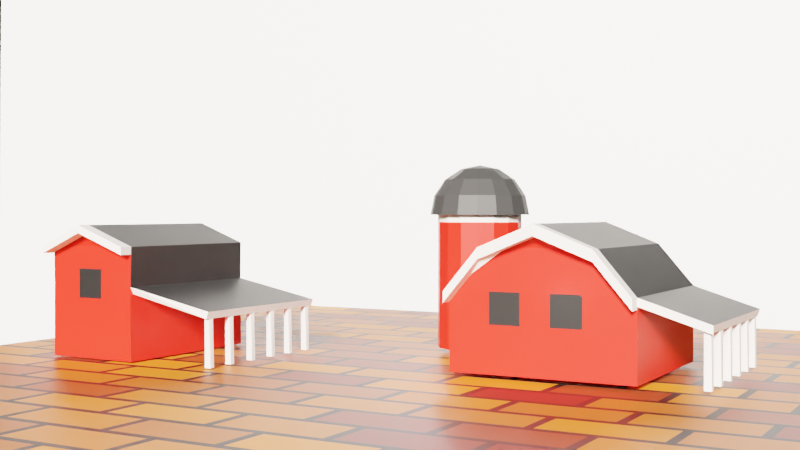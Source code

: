 # Source: lowpoly.blend  (saved by Blender 2.80.75; exported with 4.5.12 LTS)
import bpy
from mathutils import Matrix  # noqa: F401  (used for matrix-valued properties, if any)

bpy.ops.wm.read_factory_settings(use_empty=True)
scene = bpy.context.scene
scene.name = 'Scene'

# ---- collections
col_collection = bpy.data.collections.new('Collection'); scene.collection.children.link(col_collection)

# ---- materials (node trees are filled in below, after node groups)
mat_red_farm = bpy.data.materials.new('red farm ')
mat_red_farm.alpha_threshold = 0.0
mat_red_farm.use_transparent_shadow = False
mat_red_farm.line_color = (0.0, 0.0, 0.0, 1.0)
mat_roof = bpy.data.materials.new('roof ')
mat_roof.use_transparent_shadow = False
mat_white_paint = bpy.data.materials.new('white paint')
mat_white_paint.use_transparent_shadow = False
mat_roof_1 = bpy.data.materials.new('ROOF')
mat_roof_1.use_transparent_shadow = False
mat_window = bpy.data.materials.new('window')
mat_window.use_transparent_shadow = False
mat_ground = bpy.data.materials.new('ground')
mat_ground.use_transparent_shadow = False
mat_bg = bpy.data.materials.new('bg')
mat_bg.use_transparent_shadow = False

# ---- material node trees
mat_red_farm.use_nodes = True; mat_red_farm.node_tree.nodes.clear()
_N = mat_red_farm.node_tree.nodes; _L = mat_red_farm.node_tree.links
n0 = _N.new('ShaderNodeOutputMaterial'); n0.name = 'Material Output'; n0.location = (300, 300)
n1 = _N.new('ShaderNodeBsdfPrincipled'); n1.name = 'Principled BSDF'; n1.location = (10, 300)
n1.distribution = 'GGX'
n1.subsurface_method = 'BURLEY'
n1.inputs[0].default_value = (0.8, 0.01386, 0.007136, 1.0)
n1.inputs[2].default_value = 0.4
n1.inputs[3].default_value = 1.45
n1.inputs[27].default_value = (0.0, 0.0, 0.0, 1.0)
n1.inputs[28].default_value = 1.0
_L.new(n1.outputs[0], n0.inputs[0])
n0.is_active_output = True
mat_roof.use_nodes = True; mat_roof.node_tree.nodes.clear()
_N = mat_roof.node_tree.nodes; _L = mat_roof.node_tree.links
n0 = _N.new('ShaderNodeOutputMaterial'); n0.name = 'Material Output'; n0.location = (300, 300)
n1 = _N.new('ShaderNodeBsdfPrincipled'); n1.name = 'Principled BSDF'; n1.location = (10, 300)
n1.distribution = 'GGX'
n1.subsurface_method = 'BURLEY'
n1.inputs[0].default_value = (0.01507, 0.01507, 0.01507, 1.0)
n1.inputs[3].default_value = 1.45
n1.inputs[27].default_value = (0.0, 0.0, 0.0, 1.0)
n1.inputs[28].default_value = 1.0
_L.new(n1.outputs[0], n0.inputs[0])
n0.is_active_output = True
mat_white_paint.use_nodes = True; mat_white_paint.node_tree.nodes.clear()
_N = mat_white_paint.node_tree.nodes; _L = mat_white_paint.node_tree.links
n0 = _N.new('ShaderNodeOutputMaterial'); n0.name = 'Material Output'; n0.location = (300, 300)
n1 = _N.new('ShaderNodeBsdfPrincipled'); n1.name = 'Principled BSDF'; n1.location = (10, 300)
n1.distribution = 'GGX'
n1.subsurface_method = 'BURLEY'
n1.inputs[0].default_value = (0.8, 0.7561, 0.7222, 1.0)
n1.inputs[3].default_value = 1.45
n1.inputs[27].default_value = (0.0, 0.0, 0.0, 1.0)
n1.inputs[28].default_value = 1.0
_L.new(n1.outputs[0], n0.inputs[0])
n0.is_active_output = True
mat_roof_1.use_nodes = True; mat_roof_1.node_tree.nodes.clear()
_N = mat_roof_1.node_tree.nodes; _L = mat_roof_1.node_tree.links
n0 = _N.new('ShaderNodeOutputMaterial'); n0.name = 'Material Output'; n0.location = (300, 300)
n1 = _N.new('ShaderNodeBsdfPrincipled'); n1.name = 'Principled BSDF'; n1.location = (10, 300)
n1.distribution = 'GGX'
n1.subsurface_method = 'BURLEY'
n1.inputs[0].default_value = (0.03098, 0.03098, 0.03098, 1.0)
n1.inputs[3].default_value = 1.45
n1.inputs[27].default_value = (0.0, 0.0, 0.0, 1.0)
n1.inputs[28].default_value = 1.0
_L.new(n1.outputs[0], n0.inputs[0])
n0.is_active_output = True
mat_window.use_nodes = True; mat_window.node_tree.nodes.clear()
_N = mat_window.node_tree.nodes; _L = mat_window.node_tree.links
n0 = _N.new('ShaderNodeOutputMaterial'); n0.name = 'Material Output'; n0.location = (300, 300)
n1 = _N.new('ShaderNodeBsdfPrincipled'); n1.name = 'Principled BSDF'; n1.location = (10, 300)
n1.distribution = 'GGX'
n1.subsurface_method = 'BURLEY'
n1.inputs[0].default_value = (0.005901, 0.005901, 0.005901, 1.0)
n1.inputs[3].default_value = 1.45
n1.inputs[27].default_value = (0.0, 0.0, 0.0, 1.0)
n1.inputs[28].default_value = 1.0
_L.new(n1.outputs[0], n0.inputs[0])
n0.is_active_output = True
mat_ground.use_nodes = True; mat_ground.node_tree.nodes.clear()
_N = mat_ground.node_tree.nodes; _L = mat_ground.node_tree.links
n0 = _N.new('ShaderNodeOutputMaterial'); n0.name = 'Material Output'; n0.location = (300, 300)
n1 = _N.new('ShaderNodeBsdfPrincipled'); n1.name = 'Principled BSDF'; n1.location = (10, 300)
n1.distribution = 'GGX'
n1.subsurface_method = 'BURLEY'
n1.inputs[3].default_value = 1.45
n1.inputs[27].default_value = (0.0, 0.0, 0.0, 1.0)
n1.inputs[28].default_value = 1.0
n2 = _N.new('ShaderNodeTexBrick'); n2.name = 'Brick Texture'; n2.location = (-190, 273)
n2.inputs[1].default_value = (0.8, 0.2256, 0.00842, 1.0)
n2.inputs[2].default_value = (0.2, 0.008228, 0.004033, 1.0)
_L.new(n1.outputs[0], n0.inputs[0])
_L.new(n2.outputs[0], n1.inputs[0])
n0.is_active_output = True
mat_bg.use_nodes = True; mat_bg.node_tree.nodes.clear()
_N = mat_bg.node_tree.nodes; _L = mat_bg.node_tree.links
n0 = _N.new('ShaderNodeOutputMaterial'); n0.name = 'Material Output'; n0.location = (300, 300)
n1 = _N.new('ShaderNodeBsdfPrincipled'); n1.name = 'Principled BSDF'; n1.location = (10, 300)
n1.distribution = 'GGX'
n1.subsurface_method = 'BURLEY'
n1.inputs[3].default_value = 1.45
n1.inputs[27].default_value = (0.0, 0.0, 0.0, 1.0)
n1.inputs[28].default_value = 1.0
_L.new(n1.outputs[0], n0.inputs[0])
n0.is_active_output = True

# ---- world
world_world = bpy.data.worlds.new('World'); scene.world = world_world
world_world.use_nodes = True; world_world.node_tree.nodes.clear()
_N = world_world.node_tree.nodes; _L = world_world.node_tree.links
n0 = _N.new('ShaderNodeOutputWorld'); n0.name = 'World Output'; n0.location = (300, 300)
n1 = _N.new('ShaderNodeBackground'); n1.name = 'Background'; n1.location = (10, 300)
n1.inputs[0].default_value = (0.01927, 0.01927, 0.01927, 1.0)
_L.new(n1.outputs[0], n0.inputs[0])
n0.is_active_output = True
world_world.color = (0.05088, 0.05088, 0.05088)
world_world.use_sun_shadow = False
world_world.sun_shadow_jitter_overblur = 0.0

# ---- cameras
cam_camera_001 = bpy.data.cameras.new('Camera.001')

# ---- lights
light_light = bpy.data.lights.new('Light', 'SPOT')
light_light.color = (1.0, 0.8737, 0.9376)
light_light.transmission_factor = 0.0
light_light.energy = 1000.0
light_light.shadow_soft_size = 0.1
light_light.shadow_maximum_resolution = 0.006
light_light.use_absolute_resolution = True
light_light.spot_size = 1.309
light_point = bpy.data.lights.new('Point', 'POINT')
light_point.transmission_factor = 0.0
light_point.shadow_soft_size = 0.25
light_point.shadow_maximum_resolution = 0.006
light_point.use_absolute_resolution = True
light_point_001 = bpy.data.lights.new('Point.001', 'POINT')
light_point_001.transmission_factor = 0.0
light_point_001.shadow_soft_size = 0.25
light_point_001.shadow_maximum_resolution = 0.006
light_point_001.use_absolute_resolution = True
light_light_001 = bpy.data.lights.new('Light.001', 'SUN')
light_light_001.color = (0.02041, 0.01887, 0.0172)
light_light_001.transmission_factor = 0.0
light_light_001.angle = 0.1993
light_light_001.energy = 1000.0
light_light_001.shadow_soft_size = 7.59
light_light_001.shadow_cascade_max_distance = 1000.0

# ---- meshes
me_cube = bpy.data.meshes.new('Cube')
me_cube.from_pydata([(2.0, 2.996, 1.687), (2.0, 3.0, 0.0), (2.0, -1.015, 1.687), (2.0, -1.0, 0.0), (-2.0, 3.0, 1.687), (-2.0, 3.0, 0.0), (-2.0, -1.0, 1.687), (-2.0, -1.0, 0.0), (1.21, -0.9953, 2.599), (-1.222, -0.9953, 2.599), (1.21, 3.005, 2.599), (-1.222, 3.005, 2.599), (0.02674, -1.12, 3.084), (0.02674, 2.88, 3.084), (3.429, 3.0, 1.23), (3.429, -1.0, 1.23), (1.948, 2.996, 1.525), (3.377, 3.0, 1.068), (3.377, -1.0, 1.068), (2.878, 1.34, 0.0009913), (2.878, 1.34, 1.328), (3.093, 1.34, 0.0009913), (3.093, 1.34, 1.328), (3.223, -0.7455, -0.009461), (3.223, -0.8677, -0.01141), (3.241, -0.7525, 1.242), (3.223, -0.8728, 1.254), (3.377, -0.7455, -0.009461), (3.377, -0.8677, -0.01141), (3.376, -0.7795, 1.175), (3.359, -0.8997, 1.187), (3.223, -0.04195, -0.009461), (3.223, -0.1641, -0.01141), (3.241, -0.04895, 1.242), (3.223, -0.1692, 1.254), (3.377, -0.04195, -0.009461), (3.377, -0.1641, -0.01141), (3.376, -0.07592, 1.175), (3.359, -0.1962, 1.187), (3.223, 0.7297, -0.009461), (3.223, 0.6075, -0.01141), (3.241, 0.7227, 1.242), (3.223, 0.6025, 1.254), (3.377, 0.7297, -0.009461), (3.377, 0.6075, -0.01141), (3.376, 0.6957, 1.175), (3.359, 0.5755, 1.187), (3.223, 1.49, -0.009461), (3.223, 1.368, -0.01141), (3.241, 1.483, 1.242), (3.223, 1.363, 1.254), (3.377, 1.49, -0.009461), (3.377, 1.368, -0.01141), (3.376, 1.456, 1.175), (3.359, 1.336, 1.187), (3.223, 2.194, -0.009461), (3.223, 2.071, -0.01141), (3.241, 2.187, 1.242), (3.223, 2.066, 1.254), (3.377, 2.194, -0.009461), (3.377, 2.071, -0.01141), (3.376, 2.16, 1.175), (3.359, 2.039, 1.187), (3.223, 2.909, -0.009461), (3.223, 2.786, -0.01141), (3.241, 2.902, 1.242), (3.223, 2.781, 1.254), (3.377, 2.909, -0.009461), (3.377, 2.786, -0.01141), (3.376, 2.875, 1.175), (3.359, 2.754, 1.187), (0.2862, 1.252, 1.068), (0.4813, 1.233, 1.068), (-0.5452, 0.8077, 1.068), (-0.4209, 0.9592, 1.068), (-0.2693, 1.084, 1.068), (3.429, -1.0, 1.06), (-0.09645, 1.176, 1.068), (2.0, -1.016, 1.517), (0.09115, 1.233, 1.068), (2.0, -1.322, 1.687), (-2.0, -1.306, 1.687), (1.21, -1.302, 2.599), (-1.222, -1.302, 2.599), (0.02674, -1.427, 3.084), (1.999, -1.015, 1.447), (1.209, -0.9953, 2.358), (-1.223, -0.9953, 2.358), (-2.001, -1.0, 1.447), (0.02581, -1.12, 2.844), (1.999, -1.322, 1.447), (1.209, -1.302, 2.358), (-1.223, -1.302, 2.358), (-2.001, -1.306, 1.447), (0.02581, -1.427, 2.844)], [], [(0, 4, 11, 10), (3, 2, 6, 7), (7, 6, 4, 5), (5, 1, 3, 7), (1, 0, 2, 3), (5, 4, 0, 1), (9, 8, 12), (6, 2, 8, 9), (4, 6, 9, 11), (2, 0, 10, 8), (10, 11, 13), (8, 10, 13, 12), (11, 9, 12, 13), (15, 14, 17, 18), (14, 0, 16, 17), (2, 15, 76, 78), (23, 24, 26, 25), (25, 26, 30, 29), (29, 30, 28, 27), (27, 28, 24, 23), (25, 29, 27, 23), (30, 26, 24, 28), (33, 34, 38, 37), (37, 38, 36, 35), (35, 36, 32, 31), (33, 37, 35, 31), (38, 34, 32, 36), (41, 42, 46, 45), (45, 46, 44, 43), (43, 44, 40, 39), (41, 45, 43, 39), (46, 42, 40, 44), (49, 50, 54, 53), (53, 54, 52, 51), (51, 52, 48, 47), (49, 53, 51, 47), (54, 50, 48, 52), (57, 58, 62, 61), (61, 62, 60, 59), (59, 60, 56, 55), (57, 61, 59, 55), (62, 58, 56, 60), (65, 66, 70, 69), (69, 70, 68, 67), (67, 68, 64, 63), (65, 69, 67, 63), (70, 66, 64, 68), (0, 14, 15, 2), (8, 12, 89, 86), (6, 81, 93, 88), (81, 83, 92, 93), (80, 2, 85, 90), (85, 86, 91, 90), (86, 89, 94, 91), (87, 88, 93, 92), (89, 87, 92, 94), (2, 8, 86, 85), (84, 82, 91, 94), (12, 9, 87, 89), (9, 6, 88, 87), (83, 84, 94, 92), (82, 80, 90, 91), (2, 80, 82, 8), (8, 82, 84, 12), (9, 12, 84, 83, 81, 6)])
me_cube.polygons.foreach_set('material_index', [0, 0, 0, 0, 0, 0, 0, 0, 1, 1, 0, 1, 1, 2, 2, 2, 2, 2, 2, 2, 2, 2, 2, 2, 2, 2, 2, 2, 2, 2, 2, 2, 2, 2, 2, 2, 2, 2, 2, 2, 2, 2, 2, 2, 2, 2, 2, 1, 1, 2, 2, 2, 2, 2, 2, 2, 1, 2, 1, 1, 2, 2, 2, 2, 2])
_uv = me_cube.uv_layers.new(name='UVMap')
_uv.uv.foreach_set('vector', [0.875, 0.75, 0.875, 0.5, 0.875, 0.5, 0.875, 0.75, 0.375, 0.25, 0.625, 0.25, 0.625, 0.5, 0.375, 0.5, 0.375, 0.5, 0.625, 0.5, 0.625, 0.75, 0.375, 0.75, 0.375, 0.75, 0.625, 0.75, 0.625, 1.0, 0.375, 1.0, 0.125, 0.5, 0.375, 0.5, 0.375, 0.75, 0.125, 0.75, 0.625, 0.5, 0.875, 0.5, 0.875, 0.75, 0.625, 0.75, 0.625, 0.5, 0.625, 0.25, 0.625, 0.25, 0.625, 0.5, 0.625, 0.25, 0.625, 0.25, 0.625, 0.5, 0.625, 0.75, 0.625, 0.5, 0.625, 0.5, 0.625, 0.75, 0.375, 0.75, 0.375, 0.5, 0.375, 0.5, 0.375, 0.75, 0.875, 0.75, 0.875, 0.5, 0.875, 0.75, 0.375, 0.75, 0.375, 0.5, 0.375, 0.5, 0.375, 0.75, 0.625, 0.75, 0.625, 0.5, 0.375, 0.25, 0.375, 0.0, 0.0, 0.0, 0.0, 0.0, 0.0, 0.0, 0.0, 0.0, 0.0, 0.0, 0.0, 0.0, 0.0, 0.0, 0.0, 0.0, 0.0, 0.0, 0.0, 0.0, 0.0, 0.0, 0.0, 0.0, 0.375, 0.0, 0.625, 0.0, 0.625, 0.25, 0.375, 0.25, 0.375, 0.25, 0.625, 0.25, 0.625, 0.5, 0.375, 0.5, 0.375, 0.5, 0.625, 0.5, 0.625, 0.75, 0.375, 0.75, 0.375, 0.75, 0.625, 0.75, 0.625, 1.0, 0.375, 1.0, 0.125, 0.5, 0.375, 0.5, 0.375, 0.75, 0.125, 0.75, 0.625, 0.5, 0.875, 0.5, 0.875, 0.75, 0.625, 0.75, 0.375, 0.25, 0.625, 0.25, 0.625, 0.5, 0.375, 0.5, 0.375, 0.5, 0.625, 0.5, 0.625, 0.75, 0.375, 0.75, 0.375, 0.75, 0.625, 0.75, 0.625, 1.0, 0.375, 1.0, 0.125, 0.5, 0.375, 0.5, 0.375, 0.75, 0.125, 0.75, 0.625, 0.5, 0.875, 0.5, 0.875, 0.75, 0.625, 0.75, 0.375, 0.25, 0.625, 0.25, 0.625, 0.5, 0.375, 0.5, 0.375, 0.5, 0.625, 0.5, 0.625, 0.75, 0.375, 0.75, 0.375, 0.75, 0.625, 0.75, 0.625, 1.0, 0.375, 1.0, 0.125, 0.5, 0.375, 0.5, 0.375, 0.75, 0.125, 0.75, 0.625, 0.5, 0.875, 0.5, 0.875, 0.75, 0.625, 0.75, 0.375, 0.25, 0.625, 0.25, 0.625, 0.5, 0.375, 0.5, 0.375, 0.5, 0.625, 0.5, 0.625, 0.75, 0.375, 0.75, 0.375, 0.75, 0.625, 0.75, 0.625, 1.0, 0.375, 1.0, 0.125, 0.5, 0.375, 0.5, 0.375, 0.75, 0.125, 0.75, 0.625, 0.5, 0.875, 0.5, 0.875, 0.75, 0.625, 0.75, 0.375, 0.25, 0.625, 0.25, 0.625, 0.5, 0.375, 0.5, 0.375, 0.5, 0.625, 0.5, 0.625, 0.75, 0.375, 0.75, 0.375, 0.75, 0.625, 0.75, 0.625, 1.0, 0.375, 1.0, 0.125, 0.5, 0.375, 0.5, 0.375, 0.75, 0.125, 0.75, 0.625, 0.5, 0.875, 0.5, 0.875, 0.75, 0.625, 0.75, 0.375, 0.25, 0.625, 0.25, 0.625, 0.5, 0.375, 0.5, 0.375, 0.5, 0.625, 0.5, 0.625, 0.75, 0.375, 0.75, 0.375, 0.75, 0.625, 0.75, 0.625, 1.0, 0.375, 1.0, 0.125, 0.5, 0.375, 0.5, 0.375, 0.75, 0.125, 0.75, 0.625, 0.5, 0.875, 0.5, 0.875, 0.75, 0.625, 0.75, 0.0, 0.0, 0.0, 0.0, 0.0, 0.0, 0.0, 0.0, 0.375, 0.75, 0.375, 0.75, 0.375, 0.75, 0.375, 0.75, 0.0, 0.0, 0.0, 0.0, 0.0, 0.0, 0.0, 0.0, 0.0, 0.0, 0.0, 0.0, 0.0, 0.0, 0.0, 0.0, 0.0, 0.0, 0.0, 0.0, 0.0, 0.0, 0.0, 0.0, 0.625, 0.25, 0.625, 0.25, 0.625, 0.25, 0.625, 0.25, 0.625, 0.25, 0.625, 0.25, 0.625, 0.25, 0.625, 0.25, 0.625, 0.5, 0.625, 0.5, 0.625, 0.5, 0.625, 0.5, 0.625, 0.25, 0.625, 0.5, 0.625, 0.5, 0.625, 0.25, 0.375, 0.75, 0.375, 0.75, 0.375, 0.75, 0.375, 0.75, 0.0, 0.0, 0.0, 0.0, 0.0, 0.0, 0.0, 0.0, 0.375, 0.25, 0.625, 0.5, 0.625, 0.5, 0.375, 0.25, 0.625, 0.5, 0.625, 0.5, 0.625, 0.5, 0.625, 0.5, 0.0, 0.0, 0.0, 0.0, 0.0, 0.0, 0.0, 0.0, 0.0, 0.0, 0.0, 0.0, 0.0, 0.0, 0.0, 0.0, 0.0, 0.0, 0.0, 0.0, 0.0, 0.0, 0.0, 0.0, 0.0, 0.0, 0.0, 0.0, 0.0, 0.0, 0.0, 0.0, 0.0, 0.0, 0.0, 0.0, 0.0, 0.0, 0.0, 0.0, 0.0, 0.0, 0.0, 0.0])
me_cube.materials.append(mat_red_farm)
me_cube.materials.append(mat_roof)
me_cube.materials.append(mat_white_paint)
me_cube.use_remesh_preserve_volume = False
me_cube.use_remesh_preserve_attributes = False
me_cube.use_mirror_vertex_groups = False
me_cube.update()
me_cylinder = bpy.data.meshes.new('Cylinder')
me_cylinder.from_pydata([(0.0, 1.0, -1.0), (0.0, 1.0, 2.0), (0.3827, 0.9239, -1.0), (0.3827, 0.9239, 2.0), (0.7071, 0.7071, -1.0), (0.7071, 0.7071, 2.0), (0.9239, 0.3827, -1.0), (0.9239, 0.3827, 2.0), (1.0, -4.371e-08, -1.0), (1.0, -4.371e-08, 2.0), (0.9239, -0.3827, -1.0), (0.9239, -0.3827, 2.0), (0.7071, -0.7071, -1.0), (0.7071, -0.7071, 2.0), (0.3827, -0.9239, -1.0), (0.3827, -0.9239, 2.0), (1.51e-07, -1.0, -1.0), (1.51e-07, -1.0, 2.0), (-0.3827, -0.9239, -1.0), (-0.3827, -0.9239, 2.0), (-0.7071, -0.7071, -1.0), (-0.7071, -0.7071, 2.0), (-0.9239, -0.3827, -1.0), (-0.9239, -0.3827, 2.0), (-1.0, 1.192e-08, -1.0), (-1.0, 1.192e-08, 2.0), (-0.9239, 0.3827, -1.0), (-0.9239, 0.3827, 2.0), (-0.7071, 0.7071, -1.0), (-0.7071, 0.7071, 2.0), (-0.3827, 0.9239, -1.0), (-0.3827, 0.9239, 2.0), (0.3827, 0.9239, 2.2), (3.894e-09, 1.0, 2.2), (0.7071, 0.7071, 2.2), (0.9239, 0.3827, 2.2), (1.0, -4.371e-08, 2.2), (0.9239, -0.3827, 2.2), (0.7071, -0.7071, 2.2), (0.3827, -0.9239, 2.2), (1.549e-07, -1.0, 2.2), (-0.3827, -0.9239, 2.2), (-0.7071, -0.7071, 2.2), (-0.9239, -0.3827, 2.2), (-1.0, 1.192e-08, 2.2), (-0.9239, 0.3827, 2.2), (-0.7071, 0.7071, 2.2), (-0.3827, 0.9239, 2.2), (-7.134e-09, 0.8387, 3.014), (-7.134e-09, 1.096, 2.629), (0.1737, 0.4193, 3.271), (0.3209, 0.7748, 3.014), (0.4193, 1.012, 2.629), (0.4539, 1.096, 2.175), (0.3209, 0.3209, 3.271), (0.593, 0.593, 3.014), (0.7748, 0.7748, 2.629), (0.8387, 0.8387, 2.175), (0.4193, 0.1737, 3.271), (0.7748, 0.3209, 3.014), (1.012, 0.4193, 2.629), (1.096, 0.4539, 2.175), (0.4539, 1.211e-07, 3.271), (0.8387, 5.037e-08, 3.014), (1.096, -2.032e-08, 2.629), (1.186, -2.032e-08, 2.175), (0.4193, -0.1737, 3.271), (0.7748, -0.3209, 3.014), (1.012, -0.4193, 2.629), (1.096, -0.4539, 2.175), (0.3209, -0.3209, 3.271), (0.593, -0.593, 3.014), (0.7748, -0.7748, 2.629), (0.8387, -0.8387, 2.175), (0.1737, -0.4193, 3.271), (0.3209, -0.7748, 3.014), (0.4193, -1.012, 2.629), (0.4539, -1.096, 2.175), (-9.334e-08, -0.4539, 3.271), (-3.231e-07, -0.8387, 3.014), (-3.584e-07, -1.096, 2.629), (-3.938e-07, -1.186, 2.175), (-0.1737, -0.4193, 3.271), (-0.3209, -0.7748, 3.014), (-0.4193, -1.012, 2.629), (-0.4539, -1.096, 2.175), (-0.3209, -0.3209, 3.271), (-0.593, -0.593, 3.014), (-0.7748, -0.7748, 2.629), (-0.8387, -0.8387, 2.175), (-0.4193, -0.1737, 3.271), (-0.7748, -0.3209, 3.014), (-1.012, -0.4193, 2.629), (-1.096, -0.4539, 2.175), (-0.4539, 2.625e-07, 3.271), (-0.8387, 5.452e-07, 3.014), (-1.096, 5.806e-07, 2.629), (-1.186, 6.866e-07, 2.175), (-0.4193, 0.1737, 3.271), (-0.7748, 0.3209, 3.014), (-1.012, 0.4193, 2.629), (-1.096, 0.4539, 2.175), (-0.3209, 0.3209, 3.271), (-0.593, 0.593, 3.014), (-0.7748, 0.7748, 2.629), (-0.8387, 0.8387, 2.175), (-0.1737, 0.4193, 3.271), (-0.3209, 0.7748, 3.014), (-0.4193, 1.012, 2.629), (-0.4539, 1.096, 2.175), (-7.134e-09, -3.395e-08, 3.361), (1.187e-07, 0.4539, 3.271), (7.727e-07, 1.186, 2.175)], [], [(0, 1, 3, 2), (2, 3, 5, 4), (4, 5, 7, 6), (6, 7, 9, 8), (8, 9, 11, 10), (10, 11, 13, 12), (12, 13, 15, 14), (14, 15, 17, 16), (16, 17, 19, 18), (18, 19, 21, 20), (20, 21, 23, 22), (22, 23, 25, 24), (24, 25, 27, 26), (26, 27, 29, 28), (9, 7, 35, 36), (28, 29, 31, 30), (30, 31, 1, 0), (0, 2, 4, 6, 8, 10, 12, 14, 16, 18, 20, 22, 24, 26, 28, 30), (32, 33, 47, 46, 45, 44, 43, 42, 41, 40, 39, 38, 37, 36, 35, 34), (19, 17, 40, 41), (29, 27, 45, 46), (5, 3, 32, 34), (15, 13, 38, 39), (25, 23, 43, 44), (11, 9, 36, 37), (21, 19, 41, 42), (31, 29, 46, 47), (7, 5, 34, 35), (17, 15, 39, 40), (27, 25, 44, 45), (3, 1, 33, 32), (13, 11, 37, 38), (23, 21, 42, 43), (1, 31, 47, 33), (49, 48, 51, 52), (111, 110, 50), (112, 49, 52, 53), (48, 111, 50, 51), (52, 51, 55, 56), (50, 110, 54), (53, 52, 56, 57), (51, 50, 54, 55), (57, 56, 60, 61), (55, 54, 58, 59), (56, 55, 59, 60), (54, 110, 58), (59, 58, 62, 63), (60, 59, 63, 64), (58, 110, 62), (61, 60, 64, 65), (64, 63, 67, 68), (62, 110, 66), (65, 64, 68, 69), (63, 62, 66, 67), (66, 110, 70), (69, 68, 72, 73), (67, 66, 70, 71), (68, 67, 71, 72), (73, 72, 76, 77), (71, 70, 74, 75), (72, 71, 75, 76), (70, 110, 74), (76, 75, 79, 80), (74, 110, 78), (77, 76, 80, 81), (75, 74, 78, 79), (80, 79, 83, 84), (78, 110, 82), (81, 80, 84, 85), (79, 78, 82, 83), (85, 84, 88, 89), (83, 82, 86, 87), (84, 83, 87, 88), (82, 110, 86), (89, 88, 92, 93), (87, 86, 90, 91), (88, 87, 91, 92), (86, 110, 90), (92, 91, 95, 96), (90, 110, 94), (93, 92, 96, 97), (91, 90, 94, 95), (96, 95, 99, 100), (94, 110, 98), (97, 96, 100, 101), (95, 94, 98, 99), (101, 100, 104, 105), (99, 98, 102, 103), (100, 99, 103, 104), (98, 110, 102), (103, 102, 106, 107), (104, 103, 107, 108), (102, 110, 106), (105, 104, 108, 109), (108, 107, 48, 49), (106, 110, 111), (109, 108, 49, 112), (107, 106, 111, 48)])
me_cylinder.polygons.foreach_set('material_index', [1, 1, 1, 1, 1, 1, 1, 1, 1, 1, 1, 1, 1, 1, 0, 1, 1, 0, 0, 0, 0, 0, 0, 0, 0, 0, 0, 0, 0, 0, 0, 0, 0, 0, 2, 2, 2, 2, 2, 2, 2, 2, 2, 2, 2, 2, 2, 2, 2, 2, 2, 2, 2, 2, 2, 2, 2, 2, 2, 2, 2, 2, 2, 2, 2, 2, 2, 2, 2, 2, 2, 2, 2, 2, 2, 2, 2, 2, 2, 2, 2, 2, 2, 2, 2, 2, 2, 2, 2, 2, 2, 2, 2, 2, 2, 2, 2, 2])
_uv = me_cylinder.uv_layers.new(name='UVMap')
_uv.uv.foreach_set('vector', [1.0, 0.5, 1.0, 1.0, 0.9375, 1.0, 0.9375, 0.5, 0.9375, 0.5, 0.9375, 1.0, 0.875, 1.0, 0.875, 0.5, 0.875, 0.5, 0.875, 1.0, 0.8125, 1.0, 0.8125, 0.5, 0.8125, 0.5, 0.8125, 1.0, 0.75, 1.0, 0.75, 0.5, 0.75, 0.5, 0.75, 1.0, 0.6875, 1.0, 0.6875, 0.5, 0.6875, 0.5, 0.6875, 1.0, 0.625, 1.0, 0.625, 0.5, 0.625, 0.5, 0.625, 1.0, 0.5625, 1.0, 0.5625, 0.5, 0.5625, 0.5, 0.5625, 1.0, 0.5, 1.0, 0.5, 0.5, 0.5, 0.5, 0.5, 1.0, 0.4375, 1.0, 0.4375, 0.5, 0.4375, 0.5, 0.4375, 1.0, 0.375, 1.0, 0.375, 0.5, 0.375, 0.5, 0.375, 1.0, 0.3125, 1.0, 0.3125, 0.5, 0.3125, 0.5, 0.3125, 1.0, 0.25, 1.0, 0.25, 0.5, 0.25, 0.5, 0.25, 1.0, 0.1875, 1.0, 0.1875, 0.5, 0.1875, 0.5, 0.1875, 1.0, 0.125, 1.0, 0.125, 0.5, 0.75, 1.0, 0.8125, 1.0, 0.8125, 1.0, 0.75, 1.0, 0.125, 0.5, 0.125, 1.0, 0.0625, 1.0, 0.0625, 0.5, 0.0625, 0.5, 0.0625, 1.0, 0.0, 1.0, 0.0, 0.5, 0.75, 0.49, 0.8418, 0.4717, 0.9197, 0.4197, 0.9717, 0.3418, 0.99, 0.25, 0.9717, 0.1582, 0.9197, 0.08029, 0.8418, 0.02827, 0.75, 0.01, 0.6582, 0.02827, 0.5803, 0.08029, 0.5283, 0.1582, 0.51, 0.25, 0.5283, 0.3418, 0.5803, 0.4197, 0.6582, 0.4717, 0.3418, 0.4717, 0.25, 0.49, 0.1582, 0.4717, 0.08029, 0.4197, 0.02827, 0.3418, 0.01, 0.25, 0.02827, 0.1582, 0.08029, 0.08029, 0.1582, 0.02827, 0.25, 0.01, 0.3418, 0.02827, 0.4197, 0.08029, 0.4717, 0.1582, 0.49, 0.25, 0.4717, 0.3418, 0.4197, 0.4197, 0.4375, 1.0, 0.5, 1.0, 0.5, 1.0, 0.4375, 1.0, 0.125, 1.0, 0.1875, 1.0, 0.1875, 1.0, 0.125, 1.0, 0.875, 1.0, 0.9375, 1.0, 0.9375, 1.0, 0.875, 1.0, 0.5625, 1.0, 0.625, 1.0, 0.625, 1.0, 0.5625, 1.0, 0.25, 1.0, 0.3125, 1.0, 0.3125, 1.0, 0.25, 1.0, 0.6875, 1.0, 0.75, 1.0, 0.75, 1.0, 0.6875, 1.0, 0.375, 1.0, 0.4375, 1.0, 0.4375, 1.0, 0.375, 1.0, 0.0625, 1.0, 0.125, 1.0, 0.125, 1.0, 0.0625, 1.0, 0.8125, 1.0, 0.875, 1.0, 0.875, 1.0, 0.8125, 1.0, 0.5, 1.0, 0.5625, 1.0, 0.5625, 1.0, 0.5, 1.0, 0.1875, 1.0, 0.25, 1.0, 0.25, 1.0, 0.1875, 1.0, 0.9375, 1.0, 1.0, 1.0, 1.0, 1.0, 0.9375, 1.0, 0.625, 1.0, 0.6875, 1.0, 0.6875, 1.0, 0.625, 1.0, 0.3125, 1.0, 0.375, 1.0, 0.375, 1.0, 0.3125, 1.0, 0.0, 1.0, 0.0625, 1.0, 0.0625, 1.0, 0.0, 1.0, 0.75, 0.625, 0.75, 0.75, 0.6875, 0.75, 0.6875, 0.625, 0.75, 0.875, 0.7188, 1.0, 0.6875, 0.875, 0.75, 0.5, 0.75, 0.625, 0.6875, 0.625, 0.6875, 0.5, 0.75, 0.75, 0.75, 0.875, 0.6875, 0.875, 0.6875, 0.75, 0.6875, 0.625, 0.6875, 0.75, 0.625, 0.75, 0.625, 0.625, 0.6875, 0.875, 0.6562, 1.0, 0.625, 0.875, 0.6875, 0.5, 0.6875, 0.625, 0.625, 0.625, 0.625, 0.5, 0.6875, 0.75, 0.6875, 0.875, 0.625, 0.875, 0.625, 0.75, 0.625, 0.5, 0.625, 0.625, 0.5625, 0.625, 0.5625, 0.5, 0.625, 0.75, 0.625, 0.875, 0.5625, 0.875, 0.5625, 0.75, 0.625, 0.625, 0.625, 0.75, 0.5625, 0.75, 0.5625, 0.625, 0.625, 0.875, 0.5938, 1.0, 0.5625, 0.875, 0.5625, 0.75, 0.5625, 0.875, 0.5, 0.875, 0.5, 0.75, 0.5625, 0.625, 0.5625, 0.75, 0.5, 0.75, 0.5, 0.625, 0.5625, 0.875, 0.5313, 1.0, 0.5, 0.875, 0.5625, 0.5, 0.5625, 0.625, 0.5, 0.625, 0.5, 0.5, 0.5, 0.625, 0.5, 0.75, 0.4375, 0.75, 0.4375, 0.625, 0.5, 0.875, 0.4688, 1.0, 0.4375, 0.875, 0.5, 0.5, 0.5, 0.625, 0.4375, 0.625, 0.4375, 0.5, 0.5, 0.75, 0.5, 0.875, 0.4375, 0.875, 0.4375, 0.75, 0.4375, 0.875, 0.4063, 1.0, 0.375, 0.875, 0.4375, 0.5, 0.4375, 0.625, 0.375, 0.625, 0.375, 0.5, 0.4375, 0.75, 0.4375, 0.875, 0.375, 0.875, 0.375, 0.75, 0.4375, 0.625, 0.4375, 0.75, 0.375, 0.75, 0.375, 0.625, 0.375, 0.5, 0.375, 0.625, 0.3125, 0.625, 0.3125, 0.5, 0.375, 0.75, 0.375, 0.875, 0.3125, 0.875, 0.3125, 0.75, 0.375, 0.625, 0.375, 0.75, 0.3125, 0.75, 0.3125, 0.625, 0.375, 0.875, 0.3438, 1.0, 0.3125, 0.875, 0.3125, 0.625, 0.3125, 0.75, 0.25, 0.75, 0.25, 0.625, 0.3125, 0.875, 0.2812, 1.0, 0.25, 0.875, 0.3125, 0.5, 0.3125, 0.625, 0.25, 0.625, 0.25, 0.5, 0.3125, 0.75, 0.3125, 0.875, 0.25, 0.875, 0.25, 0.75, 0.25, 0.625, 0.25, 0.75, 0.1875, 0.75, 0.1875, 0.625, 0.25, 0.875, 0.2187, 1.0, 0.1875, 0.875, 0.25, 0.5, 0.25, 0.625, 0.1875, 0.625, 0.1875, 0.5, 0.25, 0.75, 0.25, 0.875, 0.1875, 0.875, 0.1875, 0.75, 0.1875, 0.5, 0.1875, 0.625, 0.125, 0.625, 0.125, 0.5, 0.1875, 0.75, 0.1875, 0.875, 0.125, 0.875, 0.125, 0.75, 0.1875, 0.625, 0.1875, 0.75, 0.125, 0.75, 0.125, 0.625, 0.1875, 0.875, 0.1562, 1.0, 0.125, 0.875, 0.125, 0.5, 0.125, 0.625, 0.0625, 0.625, 0.0625, 0.5, 0.125, 0.75, 0.125, 0.875, 0.0625, 0.875, 0.0625, 0.75, 0.125, 0.625, 0.125, 0.75, 0.0625, 0.75, 0.0625, 0.625, 0.125, 0.875, 0.09375, 1.0, 0.0625, 0.875, 0.0625, 0.625, 0.0625, 0.75, 0.0, 0.75, 0.0, 0.625, 0.0625, 0.875, 0.03125, 1.0, 0.0, 0.875, 0.0625, 0.5, 0.0625, 0.625, 0.0, 0.625, 0.0, 0.5, 0.0625, 0.75, 0.0625, 0.875, 0.0, 0.875, 0.0, 0.75, 1.0, 0.625, 1.0, 0.75, 0.9375, 0.75, 0.9375, 0.625, 1.0, 0.875, 0.9687, 1.0, 0.9375, 0.875, 1.0, 0.5, 1.0, 0.625, 0.9375, 0.625, 0.9375, 0.5, 1.0, 0.75, 1.0, 0.875, 0.9375, 0.875, 0.9375, 0.75, 0.9375, 0.5, 0.9375, 0.625, 0.875, 0.625, 0.875, 0.5, 0.9375, 0.75, 0.9375, 0.875, 0.875, 0.875, 0.875, 0.75, 0.9375, 0.625, 0.9375, 0.75, 0.875, 0.75, 0.875, 0.625, 0.9375, 0.875, 0.9062, 1.0, 0.875, 0.875, 0.875, 0.75, 0.875, 0.875, 0.8125, 0.875, 0.8125, 0.75, 0.875, 0.625, 0.875, 0.75, 0.8125, 0.75, 0.8125, 0.625, 0.875, 0.875, 0.8437, 1.0, 0.8125, 0.875, 0.875, 0.5, 0.875, 0.625, 0.8125, 0.625, 0.8125, 0.5, 0.8125, 0.625, 0.8125, 0.75, 0.75, 0.75, 0.75, 0.625, 0.8125, 0.875, 0.7812, 1.0, 0.75, 0.875, 0.8125, 0.5, 0.8125, 0.625, 0.75, 0.625, 0.75, 0.5, 0.8125, 0.75, 0.8125, 0.875, 0.75, 0.875, 0.75, 0.75])
me_cylinder.materials.append(mat_white_paint)
me_cylinder.materials.append(mat_red_farm)
me_cylinder.materials.append(mat_roof_1)
me_cylinder.use_remesh_preserve_volume = False
me_cylinder.use_remesh_preserve_attributes = False
me_cylinder.use_mirror_vertex_groups = False
me_cylinder.update()
me_cube_001 = bpy.data.meshes.new('Cube.001')
me_cube_001.from_pydata([(1.087, 5.625, 1.402), (1.092, 5.636, -0.2861), (1.087, 1.629, 1.402), (1.092, 1.636, -0.2861), (-1.31, 5.629, 1.402), (-1.315, 5.636, -0.2861), (-1.31, 1.644, 1.402), (-1.315, 1.636, -0.2861), (1.093, 1.649, 2.311), (-1.33, 1.649, 2.311), (1.093, 5.634, 2.311), (-1.33, 5.634, 2.311), (-0.08499, 1.516, 2.798), (-0.08499, 5.516, 2.798), (3.317, 5.636, 0.9435), (3.317, 1.636, 0.9435), (1.02, 5.741, 1.251), (1.02, 1.729, 1.251), (3.265, 5.636, 0.7822), (3.265, 1.636, 0.7822), (2.766, 3.977, -0.2851), (2.766, 3.977, 1.042), (2.981, 3.977, -0.2851), (2.981, 3.977, 1.042), (3.111, 1.891, -0.2956), (3.111, 1.769, -0.2975), (3.129, 1.884, 0.956), (3.111, 1.764, 0.9683), (3.265, 1.891, -0.2956), (3.265, 1.769, -0.2975), (3.265, 1.857, 0.8888), (3.247, 1.737, 0.9011), (3.111, 2.594, -0.2956), (3.111, 2.472, -0.2975), (3.129, 2.587, 0.956), (3.111, 2.467, 0.9683), (3.265, 2.594, -0.2956), (3.265, 2.472, -0.2975), (3.265, 2.56, 0.8888), (3.247, 2.44, 0.9011), (3.111, 3.366, -0.2956), (3.111, 3.244, -0.2975), (3.129, 3.359, 0.956), (3.111, 3.239, 0.9683), (3.265, 3.366, -0.2956), (3.265, 3.244, -0.2975), (3.265, 3.332, 0.8888), (3.247, 3.212, 0.9011), (3.111, 4.126, -0.2956), (3.111, 4.004, -0.2975), (3.129, 4.119, 0.956), (3.111, 3.999, 0.9683), (3.265, 4.126, -0.2956), (3.265, 4.004, -0.2975), (3.265, 4.092, 0.8888), (3.247, 3.972, 0.9011), (3.111, 4.83, -0.2956), (3.111, 4.708, -0.2975), (3.129, 4.823, 0.956), (3.111, 4.703, 0.9683), (3.265, 4.83, -0.2956), (3.265, 4.708, -0.2975), (3.265, 4.796, 0.8888), (3.247, 4.676, 0.9011), (3.111, 5.545, -0.2956), (3.111, 5.423, -0.2975), (3.129, 5.538, 0.956), (3.111, 5.418, 0.9683), (3.265, 5.545, -0.2956), (3.265, 5.423, -0.2975), (3.265, 5.511, 0.8888), (3.247, 5.391, 0.9011), (0.1745, 3.888, 0.7819), (0.3696, 3.869, 0.7819), (0.5572, 3.812, 0.7819), (0.7301, 3.72, 0.7819), (0.8816, 3.596, 0.7819), (1.006, 3.444, 0.7819), (1.098, 3.271, 0.7819), (1.155, 3.084, 0.7819), (1.175, 2.888, 0.7819), (1.155, 2.693, 0.7819), (1.098, 2.506, 0.7819), (1.006, 2.333, 0.7819), (0.8816, 2.181, 0.7819), (0.7301, 2.057, 0.7819), (0.5572, 1.965, 0.7819), (0.3696, 1.908, 0.7819), (0.1745, 1.888, 0.7819), (-0.02058, 1.908, 0.7819), (-0.2082, 1.965, 0.7819), (-0.3811, 2.057, 0.7819), (-0.5326, 2.181, 0.7819), (-0.657, 2.333, 0.7819), (-0.7494, 2.506, 0.7819), (-0.8063, 2.693, 0.7819), (-0.8255, 2.888, 0.7819), (-0.8063, 3.084, 0.7819), (-0.7494, 3.271, 0.7819), (-0.657, 3.444, 0.7819), (-0.5326, 3.596, 0.7819), (-0.3811, 3.72, 0.7819), (-0.2082, 3.812, 0.7819), (-0.02058, 3.869, 0.7819), (1.098, 1.317, 2.313), (-1.334, 1.317, 2.313), (-0.08499, 1.192, 2.798), (1.096, 1.641, 2.134), (-0.08667, 1.516, 2.619), (-1.336, 1.641, 2.134), (1.096, 1.317, 2.134), (-0.08667, 1.192, 2.619), (-1.336, 1.317, 2.134)], [], [(0, 4, 11, 10), (3, 2, 6, 7), (7, 6, 4, 5), (5, 1, 3, 7), (1, 0, 2, 3), (5, 4, 0, 1), (9, 8, 12), (6, 2, 8, 9), (4, 6, 9, 11), (2, 0, 10, 8), (10, 11, 13), (8, 10, 13, 12), (11, 9, 12, 13), (15, 14, 18, 19), (16, 17, 19, 18), (14, 0, 16, 18), (0, 2, 17, 16), (2, 15, 19, 17), (24, 25, 27, 26), (26, 27, 31, 30), (30, 31, 29, 28), (28, 29, 25, 24), (26, 30, 28, 24), (31, 27, 25, 29), (34, 35, 39, 38), (38, 39, 37, 36), (36, 37, 33, 32), (34, 38, 36, 32), (39, 35, 33, 37), (42, 43, 47, 46), (46, 47, 45, 44), (44, 45, 41, 40), (42, 46, 44, 40), (47, 43, 41, 45), (50, 51, 55, 54), (54, 55, 53, 52), (52, 53, 49, 48), (50, 54, 52, 48), (55, 51, 49, 53), (58, 59, 63, 62), (62, 63, 61, 60), (60, 61, 57, 56), (58, 62, 60, 56), (63, 59, 57, 61), (66, 67, 71, 70), (70, 71, 69, 68), (68, 69, 65, 64), (66, 70, 68, 64), (71, 67, 65, 69), (0, 14, 15, 2), (12, 9, 109, 108), (104, 8, 107, 110), (108, 109, 112, 111), (107, 108, 111, 110), (106, 104, 110, 111), (9, 105, 112, 109), (8, 12, 108, 107), (105, 106, 111, 112), (12, 106, 105, 9), (8, 104, 106, 12)])
me_cube_001.polygons.foreach_set('material_index', [0, 0, 0, 0, 0, 0, 0, 0, 0, 1, 0, 1, 1, 2, 0, 2, 0, 2, 2, 2, 2, 2, 2, 2, 2, 2, 2, 2, 2, 2, 2, 2, 2, 2, 2, 2, 2, 2, 2, 2, 2, 2, 2, 2, 2, 2, 2, 2, 2, 1, 1, 2, 2, 2, 2, 2, 1, 2, 2, 2])
_uv = me_cube_001.uv_layers.new(name='UVMap')
_uv.uv.foreach_set('vector', [0.875, 0.75, 0.875, 0.5, 0.875, 0.5, 0.875, 0.75, 0.375, 0.25, 0.625, 0.25, 0.625, 0.5, 0.375, 0.5, 0.375, 0.5, 0.625, 0.5, 0.625, 0.75, 0.375, 0.75, 0.375, 0.75, 0.625, 0.75, 0.625, 1.0, 0.375, 1.0, 0.125, 0.5, 0.375, 0.5, 0.375, 0.75, 0.125, 0.75, 0.625, 0.5, 0.875, 0.5, 0.875, 0.75, 0.625, 0.75, 0.625, 0.5, 0.625, 0.25, 0.625, 0.25, 0.625, 0.5, 0.625, 0.25, 0.625, 0.25, 0.625, 0.5, 0.625, 0.75, 0.625, 0.5, 0.625, 0.5, 0.625, 0.75, 0.375, 0.75, 0.375, 0.5, 0.375, 0.5, 0.375, 0.75, 0.875, 0.75, 0.875, 0.5, 0.875, 0.75, 0.375, 0.75, 0.375, 0.5, 0.375, 0.5, 0.375, 0.75, 0.625, 0.75, 0.625, 0.5, 0.375, 0.25, 0.375, 0.0, 0.0, 0.0, 0.0, 0.0, 0.0, 0.0, 0.0, 0.0, 0.375, 0.5, 0.375, 0.75, 0.375, 0.75, 0.375, 0.5, 0.0, 0.0, 0.0, 0.0, 0.0, 0.0, 0.0, 0.0, 0.375, 0.5, 0.375, 0.75, 0.375, 0.75, 0.375, 0.5, 0.0, 0.0, 0.0, 0.0, 0.0, 0.0, 0.0, 0.0, 0.375, 0.0, 0.625, 0.0, 0.625, 0.25, 0.375, 0.25, 0.375, 0.25, 0.625, 0.25, 0.625, 0.5, 0.375, 0.5, 0.375, 0.5, 0.625, 0.5, 0.625, 0.75, 0.375, 0.75, 0.375, 0.75, 0.625, 0.75, 0.625, 1.0, 0.375, 1.0, 0.125, 0.5, 0.375, 0.5, 0.375, 0.75, 0.125, 0.75, 0.625, 0.5, 0.875, 0.5, 0.875, 0.75, 0.625, 0.75, 0.375, 0.25, 0.625, 0.25, 0.625, 0.5, 0.375, 0.5, 0.375, 0.5, 0.625, 0.5, 0.625, 0.75, 0.375, 0.75, 0.375, 0.75, 0.625, 0.75, 0.625, 1.0, 0.375, 1.0, 0.125, 0.5, 0.375, 0.5, 0.375, 0.75, 0.125, 0.75, 0.625, 0.5, 0.875, 0.5, 0.875, 0.75, 0.625, 0.75, 0.375, 0.25, 0.625, 0.25, 0.625, 0.5, 0.375, 0.5, 0.375, 0.5, 0.625, 0.5, 0.625, 0.75, 0.375, 0.75, 0.375, 0.75, 0.625, 0.75, 0.625, 1.0, 0.375, 1.0, 0.125, 0.5, 0.375, 0.5, 0.375, 0.75, 0.125, 0.75, 0.625, 0.5, 0.875, 0.5, 0.875, 0.75, 0.625, 0.75, 0.375, 0.25, 0.625, 0.25, 0.625, 0.5, 0.375, 0.5, 0.375, 0.5, 0.625, 0.5, 0.625, 0.75, 0.375, 0.75, 0.375, 0.75, 0.625, 0.75, 0.625, 1.0, 0.375, 1.0, 0.125, 0.5, 0.375, 0.5, 0.375, 0.75, 0.125, 0.75, 0.625, 0.5, 0.875, 0.5, 0.875, 0.75, 0.625, 0.75, 0.375, 0.25, 0.625, 0.25, 0.625, 0.5, 0.375, 0.5, 0.375, 0.5, 0.625, 0.5, 0.625, 0.75, 0.375, 0.75, 0.375, 0.75, 0.625, 0.75, 0.625, 1.0, 0.375, 1.0, 0.125, 0.5, 0.375, 0.5, 0.375, 0.75, 0.125, 0.75, 0.625, 0.5, 0.875, 0.5, 0.875, 0.75, 0.625, 0.75, 0.375, 0.25, 0.625, 0.25, 0.625, 0.5, 0.375, 0.5, 0.375, 0.5, 0.625, 0.5, 0.625, 0.75, 0.375, 0.75, 0.375, 0.75, 0.625, 0.75, 0.625, 1.0, 0.375, 1.0, 0.125, 0.5, 0.375, 0.5, 0.375, 0.75, 0.125, 0.75, 0.625, 0.5, 0.875, 0.5, 0.875, 0.75, 0.625, 0.75, 0.0, 0.0, 0.0, 0.0, 0.0, 0.0, 0.0, 0.0, 0.375, 0.25, 0.625, 0.5, 0.625, 0.5, 0.375, 0.25, 0.0, 0.0, 0.0, 0.0, 0.0, 0.0, 0.0, 0.0, 0.625, 0.25, 0.625, 0.5, 0.625, 0.5, 0.625, 0.25, 0.625, 0.25, 0.625, 0.25, 0.625, 0.25, 0.625, 0.25, 0.0, 0.0, 0.0, 0.0, 0.0, 0.0, 0.0, 0.0, 0.0, 0.0, 0.0, 0.0, 0.0, 0.0, 0.0, 0.0, 0.375, 0.75, 0.375, 0.75, 0.375, 0.75, 0.375, 0.75, 0.0, 0.0, 0.0, 0.0, 0.0, 0.0, 0.0, 0.0, 0.0, 0.0, 0.0, 0.0, 0.0, 0.0, 0.0, 0.0, 0.0, 0.0, 0.0, 0.0, 0.0, 0.0, 0.0, 0.0])
me_cube_001.materials.append(mat_red_farm)
me_cube_001.materials.append(mat_roof)
me_cube_001.materials.append(mat_white_paint)
me_cube_001.use_remesh_preserve_volume = False
me_cube_001.use_remesh_preserve_attributes = False
me_cube_001.use_mirror_vertex_groups = False
me_cube_001.update()
me_cube_002 = bpy.data.meshes.new('Cube.002')
me_cube_002.from_pydata([(-0.34, -0.34, -0.34), (-0.34, -0.34, 0.34), (-0.34, 0.34, -0.34), (-0.34, 0.34, 0.34), (0.34, -0.34, -0.34), (0.34, -0.34, 0.34), (0.34, 0.34, -0.34), (0.34, 0.34, 0.34)], [], [(0, 1, 3, 2), (2, 3, 7, 6), (6, 7, 5, 4), (4, 5, 1, 0), (2, 6, 4, 0), (7, 3, 1, 5)])
_uv = me_cube_002.uv_layers.new(name='UVMap')
_uv.uv.foreach_set('vector', [0.375, 0.0, 0.625, 0.0, 0.625, 0.25, 0.375, 0.25, 0.375, 0.25, 0.625, 0.25, 0.625, 0.5, 0.375, 0.5, 0.375, 0.5, 0.625, 0.5, 0.625, 0.75, 0.375, 0.75, 0.375, 0.75, 0.625, 0.75, 0.625, 1.0, 0.375, 1.0, 0.125, 0.5, 0.375, 0.5, 0.375, 0.75, 0.125, 0.75, 0.625, 0.5, 0.875, 0.5, 0.875, 0.75, 0.625, 0.75])
me_cube_002.materials.append(mat_window)
me_cube_002.use_remesh_preserve_volume = False
me_cube_002.use_remesh_preserve_attributes = False
me_cube_002.use_mirror_vertex_groups = False
me_cube_002.update()
me_cube_003 = bpy.data.meshes.new('Cube.003')
me_cube_003.from_pydata([(-0.34, -0.34, -0.34), (-0.34, -0.34, 0.34), (-0.34, 0.34, -0.34), (-0.34, 0.34, 0.34), (0.34, -0.34, -0.34), (0.34, -0.34, 0.34), (0.34, 0.34, -0.34), (0.34, 0.34, 0.34)], [], [(0, 1, 3, 2), (2, 3, 7, 6), (6, 7, 5, 4), (4, 5, 1, 0), (2, 6, 4, 0), (7, 3, 1, 5)])
_uv = me_cube_003.uv_layers.new(name='UVMap')
_uv.uv.foreach_set('vector', [0.375, 0.0, 0.625, 0.0, 0.625, 0.25, 0.375, 0.25, 0.375, 0.25, 0.625, 0.25, 0.625, 0.5, 0.375, 0.5, 0.375, 0.5, 0.625, 0.5, 0.625, 0.75, 0.375, 0.75, 0.375, 0.75, 0.625, 0.75, 0.625, 1.0, 0.375, 1.0, 0.125, 0.5, 0.375, 0.5, 0.375, 0.75, 0.125, 0.75, 0.625, 0.5, 0.875, 0.5, 0.875, 0.75, 0.625, 0.75])
me_cube_003.materials.append(mat_window)
me_cube_003.use_remesh_preserve_volume = False
me_cube_003.use_remesh_preserve_attributes = False
me_cube_003.use_mirror_vertex_groups = False
me_cube_003.update()
me_cube_004 = bpy.data.meshes.new('Cube.004')
me_cube_004.from_pydata([(-0.34, -0.34, -0.34), (-0.34, -0.34, 0.34), (-0.34, 0.34, -0.34), (-0.34, 0.34, 0.34), (0.34, -0.34, -0.34), (0.34, -0.34, 0.34), (0.34, 0.34, -0.34), (0.34, 0.34, 0.34)], [], [(0, 1, 3, 2), (2, 3, 7, 6), (6, 7, 5, 4), (4, 5, 1, 0), (2, 6, 4, 0), (7, 3, 1, 5)])
_uv = me_cube_004.uv_layers.new(name='UVMap')
_uv.uv.foreach_set('vector', [0.375, 0.0, 0.625, 0.0, 0.625, 0.25, 0.375, 0.25, 0.375, 0.25, 0.625, 0.25, 0.625, 0.5, 0.375, 0.5, 0.375, 0.5, 0.625, 0.5, 0.625, 0.75, 0.375, 0.75, 0.375, 0.75, 0.625, 0.75, 0.625, 1.0, 0.375, 1.0, 0.125, 0.5, 0.375, 0.5, 0.375, 0.75, 0.125, 0.75, 0.625, 0.5, 0.875, 0.5, 0.875, 0.75, 0.625, 0.75])
me_cube_004.materials.append(mat_window)
me_cube_004.use_remesh_preserve_volume = False
me_cube_004.use_remesh_preserve_attributes = False
me_cube_004.use_mirror_vertex_groups = False
me_cube_004.update()
me_plane = bpy.data.meshes.new('Plane')
me_plane.from_pydata([(0.6505, 0.6527, 0.005566), (-0.6525, 0.6527, 0.005566), (0.6505, -0.6504, 0.005566), (-0.6525, -0.6504, 0.005566)], [], [(0, 1, 3, 2)])
_uv = me_plane.uv_layers.new(name='UVMap')
_uv.uv.foreach_set('vector', [0.0, 0.0, 1.0, 0.0, 1.0, 1.0, 0.0, 1.0])
me_plane.materials.append(mat_ground)
me_plane.use_remesh_preserve_volume = False
me_plane.use_remesh_preserve_attributes = False
me_plane.use_mirror_vertex_groups = False
me_plane.update()
me_plane_001 = bpy.data.meshes.new('Plane.001')
me_plane_001.from_pydata([(-1.0, -1.0, 0.0), (1.0, -1.0, 0.0), (-1.0, 1.0, 0.0), (1.0, 1.0, 0.0)], [], [(0, 1, 3, 2)])
_uv = me_plane_001.uv_layers.new(name='UVMap')
_uv.uv.foreach_set('vector', [0.0, 0.0, 1.0, 0.0, 1.0, 1.0, 0.0, 1.0])
me_plane_001.materials.append(mat_bg)
me_plane_001.use_remesh_preserve_volume = False
me_plane_001.use_remesh_preserve_attributes = False
me_plane_001.use_mirror_vertex_groups = False
me_plane_001.update()

# ---- objects
ob_barn = bpy.data.objects.new('barn', me_cube)
ob_light = bpy.data.objects.new('Light', light_light)
ob_cylinder = bpy.data.objects.new('Cylinder', me_cylinder)
ob_barn_001 = bpy.data.objects.new('barn.001', me_cube_001)
ob_cube = bpy.data.objects.new('Cube', me_cube_002)
ob_cube_001 = bpy.data.objects.new('Cube.001', me_cube_003)
ob_cube_002 = bpy.data.objects.new('Cube.002', me_cube_004)
ob_camera = bpy.data.objects.new('Camera', cam_camera_001)
ob_plane = bpy.data.objects.new('Plane', me_plane)
ob_point = bpy.data.objects.new('Point', light_point)
ob_point_001 = bpy.data.objects.new('Point.001', light_point_001)
ob_light_001 = bpy.data.objects.new('Light.001', light_light_001)
ob_plane_001 = bpy.data.objects.new('Plane.001', me_plane_001)

# ---- transforms, parenting, visibility, modifiers, constraints
ob_barn.location = (-0.2862, -0.2521, -0.06803)
ob_barn.lock_rotations_4d = False
ob_barn.empty_display_type = 'ARROWS'
ob_barn.hide_select = True
ob_barn.lineart.crease_threshold = 0.0
ob_light.location = (-7.88, 8.371, 6.527)
ob_light.rotation_euler = (0.7704, 1.137, 2.666)
ob_light.lock_rotations_4d = False
ob_light.empty_display_type = 'ARROWS'
ob_light.color = (0.0, 0.0, 0.0, 0.0)
ob_light.lineart.crease_threshold = 0.0
ob_cylinder.location = (-3.337, 2.377, 1.0)
ob_cylinder.lineart.crease_threshold = 0.0
ob_barn_001.location = (-10.52, -4.682, 0.1454)
ob_barn_001.lock_rotations_4d = False
ob_barn_001.empty_display_type = 'ARROWS'
ob_barn_001.lineart.crease_threshold = 0.0
ob_cube.location = (-10.67, -2.715, 1.591)
ob_cube.lineart.crease_threshold = 0.0
ob_cube_001.location = (-1.046, -0.9228, 1.289)
ob_cube_001.lineart.crease_threshold = 0.0
ob_cube_002.location = (0.2772, -0.9228, 1.289)
ob_cube_002.lineart.crease_threshold = 0.0
ob_camera.location = (8.226, -21.77, 3.267)
ob_camera.rotation_euler = (1.558, 2.896e-06, 0.5181)
ob_camera.lineart.crease_threshold = 0.0
ob_plane.location = (-3.308, 0.1826, -0.2808)
ob_plane.scale = (17.64, 17.64, 17.64)
ob_plane.lineart.crease_threshold = 0.0
ob_point.location = (-0.2118, -2.525, 1.468)
ob_point.rotation_euler = (1.249, 0.04144, 0.9922)
ob_point.lineart.crease_threshold = 0.0
ob_point_001.location = (-10.38, -4.953, 1.588)
ob_point_001.rotation_euler = (1.249, 0.04144, 0.9922)
ob_point_001.lineart.crease_threshold = 0.0
ob_light_001.location = (0.05418, -16.4, 8.048)
ob_light_001.rotation_euler = (-7.5, 0.171, 3.526)
ob_light_001.lock_rotations_4d = False
ob_light_001.empty_display_type = 'ARROWS'
ob_light_001.color = (0.0, 0.0, 0.0, 0.0)
ob_light_001.lineart.crease_threshold = 0.0
ob_plane_001.location = (-25.7, 38.41, 10.65)
ob_plane_001.rotation_euler = (1.551, -0.0, 0.2618)
ob_plane_001.scale = (28.68, 23.96, 28.68)
ob_plane_001.lineart.crease_threshold = 0.0

# ---- collection membership
col_collection.objects.link(ob_barn)
col_collection.objects.link(ob_light)
col_collection.objects.link(ob_cylinder)
col_collection.objects.link(ob_barn_001)
col_collection.objects.link(ob_cube)
col_collection.objects.link(ob_cube_001)
col_collection.objects.link(ob_cube_002)
col_collection.objects.link(ob_camera)
col_collection.objects.link(ob_plane)
col_collection.objects.link(ob_point)
col_collection.objects.link(ob_point_001)
col_collection.objects.link(ob_light_001)
col_collection.objects.link(ob_plane_001)

# ---- scene / render settings (as saved in the file)
scene.camera = ob_camera
scene.frame_start = 1; scene.frame_end = 250; scene.frame_set(4)
scene.render.engine = 'BLENDER_EEVEE_NEXT'
scene.cycles.use_denoising = False
scene.cycles.samples = 128
scene.cycles.sampling_pattern = 'TABULATED_SOBOL'
scene.cycles.use_adaptive_sampling = False
scene.cycles.use_light_tree = False
scene.view_settings.view_transform = 'Filmic'
bpy.context.view_layer.update()
